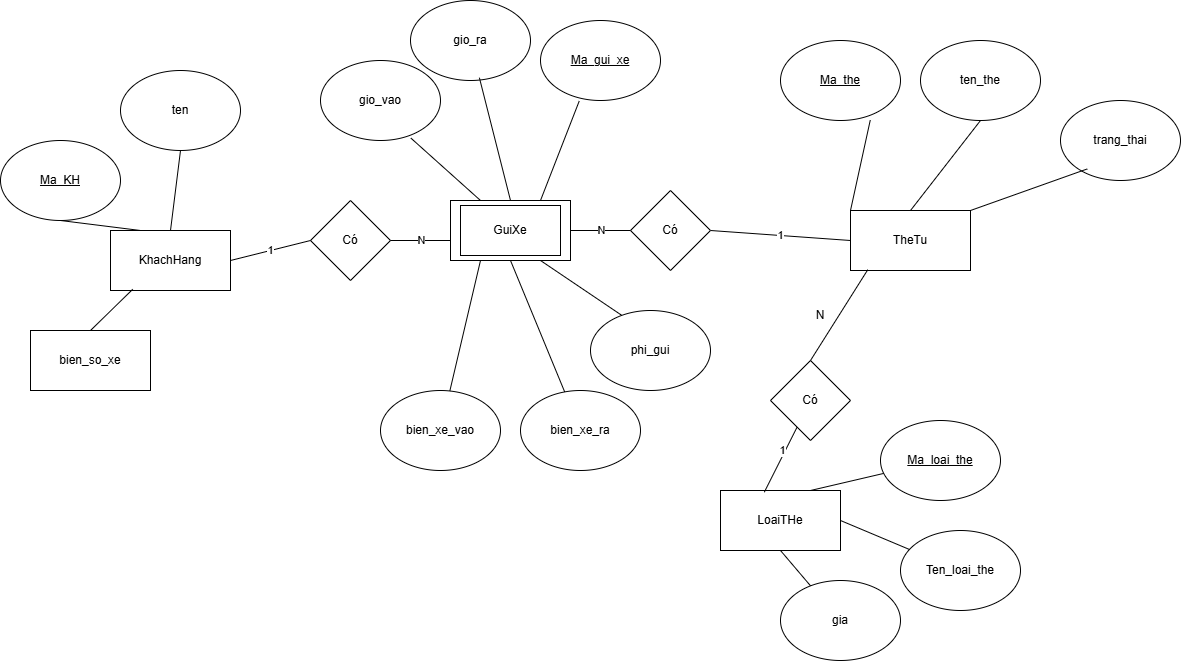

The diagram above was exported from draw.io. Its source (the exported page's mxGraphModel, read from the mxfile embedded in the PNG):
<mxGraphModel dx="2239" dy="664" grid="1" gridSize="10" guides="1" tooltips="1" connect="1" arrows="1" fold="1" page="0" pageScale="1" pageWidth="1100" pageHeight="850" math="0" shadow="0">
  <root>
    <mxCell id="0" />
    <mxCell id="1" parent="0" />
    <mxCell id="tOhjYsXjKYeb8vPnhuy4-1" parent="1" style="rounded=0;whiteSpace=wrap;html=1;" value="KhachHang" vertex="1">
      <mxGeometry height="60" width="120" x="-430" y="240" as="geometry" />
    </mxCell>
    <mxCell id="tOhjYsXjKYeb8vPnhuy4-4" parent="1" style="ellipse;whiteSpace=wrap;html=1;" value="&lt;u&gt;Ma_KH&lt;/u&gt;" vertex="1">
      <mxGeometry height="80" width="120" x="-540" y="150" as="geometry" />
    </mxCell>
    <mxCell id="tOhjYsXjKYeb8vPnhuy4-5" parent="1" style="ellipse;whiteSpace=wrap;html=1;" value="ten" vertex="1">
      <mxGeometry height="80" width="120" x="-420" y="80" as="geometry" />
    </mxCell>
    <mxCell id="tOhjYsXjKYeb8vPnhuy4-6" edge="1" parent="1" source="tOhjYsXjKYeb8vPnhuy4-1" style="endArrow=none;html=1;rounded=0;exitX=0.25;exitY=0;exitDx=0;exitDy=0;entryX=0.5;entryY=1;entryDx=0;entryDy=0;" target="tOhjYsXjKYeb8vPnhuy4-4" value="">
      <mxGeometry height="50" relative="1" width="50" as="geometry">
        <mxPoint x="30" y="260" as="sourcePoint" />
        <mxPoint x="80" y="210" as="targetPoint" />
      </mxGeometry>
    </mxCell>
    <mxCell id="tOhjYsXjKYeb8vPnhuy4-7" edge="1" parent="1" source="tOhjYsXjKYeb8vPnhuy4-1" style="endArrow=none;html=1;rounded=0;exitX=0.5;exitY=0;exitDx=0;exitDy=0;entryX=0.5;entryY=1;entryDx=0;entryDy=0;" target="tOhjYsXjKYeb8vPnhuy4-5" value="">
      <mxGeometry height="50" relative="1" width="50" as="geometry">
        <mxPoint x="30" y="260" as="sourcePoint" />
        <mxPoint x="80" y="210" as="targetPoint" />
      </mxGeometry>
    </mxCell>
    <mxCell id="tOhjYsXjKYeb8vPnhuy4-8" parent="1" style="rounded=0;whiteSpace=wrap;html=1;" value="TheTu" vertex="1">
      <mxGeometry height="60" width="120" x="310" y="220" as="geometry" />
    </mxCell>
    <mxCell id="tOhjYsXjKYeb8vPnhuy4-9" parent="1" style="ellipse;whiteSpace=wrap;html=1;" value="&lt;u&gt;Ma_the&lt;/u&gt;" vertex="1">
      <mxGeometry height="80" width="120" x="240" y="50" as="geometry" />
    </mxCell>
    <mxCell id="tOhjYsXjKYeb8vPnhuy4-10" edge="1" parent="1" source="tOhjYsXjKYeb8vPnhuy4-8" style="endArrow=none;html=1;rounded=0;exitX=0;exitY=0;exitDx=0;exitDy=0;entryX=0.748;entryY=0.996;entryDx=0;entryDy=0;entryPerimeter=0;" target="tOhjYsXjKYeb8vPnhuy4-9" value="">
      <mxGeometry height="50" relative="1" width="50" as="geometry">
        <mxPoint x="100" y="270" as="sourcePoint" />
        <mxPoint x="150" y="220" as="targetPoint" />
      </mxGeometry>
    </mxCell>
    <mxCell id="tOhjYsXjKYeb8vPnhuy4-11" parent="1" style="ellipse;whiteSpace=wrap;html=1;" value="ten_the" vertex="1">
      <mxGeometry height="80" width="120" x="380" y="50" as="geometry" />
    </mxCell>
    <mxCell id="tOhjYsXjKYeb8vPnhuy4-12" parent="1" style="ellipse;whiteSpace=wrap;html=1;" value="trang_thai" vertex="1">
      <mxGeometry height="80" width="120" x="520" y="110" as="geometry" />
    </mxCell>
    <mxCell id="tOhjYsXjKYeb8vPnhuy4-13" edge="1" parent="1" source="tOhjYsXjKYeb8vPnhuy4-8" style="endArrow=none;html=1;rounded=0;exitX=0.5;exitY=0;exitDx=0;exitDy=0;entryX=0.5;entryY=1;entryDx=0;entryDy=0;" target="tOhjYsXjKYeb8vPnhuy4-11" value="">
      <mxGeometry height="50" relative="1" width="50" as="geometry">
        <mxPoint x="100" y="270" as="sourcePoint" />
        <mxPoint x="150" y="220" as="targetPoint" />
      </mxGeometry>
    </mxCell>
    <mxCell id="tOhjYsXjKYeb8vPnhuy4-14" edge="1" parent="1" source="tOhjYsXjKYeb8vPnhuy4-8" style="endArrow=none;html=1;rounded=0;exitX=1;exitY=0;exitDx=0;exitDy=0;" value="">
      <mxGeometry height="50" relative="1" width="50" as="geometry">
        <mxPoint x="100" y="270" as="sourcePoint" />
        <mxPoint x="546.7584482564612" y="178.4431519111606" as="targetPoint" />
      </mxGeometry>
    </mxCell>
    <mxCell id="tOhjYsXjKYeb8vPnhuy4-18" parent="1" style="rounded=0;whiteSpace=wrap;html=1;" value="" vertex="1">
      <mxGeometry height="60" width="120" x="-90" y="210" as="geometry" />
    </mxCell>
    <mxCell id="tOhjYsXjKYeb8vPnhuy4-19" parent="1" style="rounded=0;whiteSpace=wrap;html=1;" value="GuiXe" vertex="1">
      <mxGeometry height="50" width="100" x="-80" y="215" as="geometry" />
    </mxCell>
    <mxCell id="tOhjYsXjKYeb8vPnhuy4-21" edge="1" parent="1" source="tOhjYsXjKYeb8vPnhuy4-26" style="endArrow=none;html=1;rounded=0;entryX=0;entryY=0.5;entryDx=0;entryDy=0;exitX=1;exitY=0.5;exitDx=0;exitDy=0;" target="tOhjYsXjKYeb8vPnhuy4-8" value="1">
      <mxGeometry height="50" relative="1" width="50" as="geometry">
        <mxPoint x="30" y="260" as="sourcePoint" />
        <mxPoint x="80" y="210" as="targetPoint" />
      </mxGeometry>
    </mxCell>
    <mxCell id="tOhjYsXjKYeb8vPnhuy4-23" parent="1" style="rhombus;whiteSpace=wrap;html=1;" value="Có" vertex="1">
      <mxGeometry height="80" width="80" x="-230" y="210" as="geometry" />
    </mxCell>
    <mxCell id="tOhjYsXjKYeb8vPnhuy4-24" edge="1" parent="1" source="tOhjYsXjKYeb8vPnhuy4-1" style="endArrow=none;html=1;rounded=0;exitX=1;exitY=0.5;exitDx=0;exitDy=0;entryX=0;entryY=0.5;entryDx=0;entryDy=0;" target="tOhjYsXjKYeb8vPnhuy4-23" value="1">
      <mxGeometry height="50" relative="1" width="50" as="geometry">
        <mxPoint x="30" y="260" as="sourcePoint" />
        <mxPoint x="80" y="210" as="targetPoint" />
      </mxGeometry>
    </mxCell>
    <mxCell id="tOhjYsXjKYeb8vPnhuy4-25" edge="1" parent="1" source="tOhjYsXjKYeb8vPnhuy4-23" style="endArrow=none;html=1;rounded=0;exitX=1;exitY=0.5;exitDx=0;exitDy=0;" value="N">
      <mxGeometry height="50" relative="1" width="50" as="geometry">
        <mxPoint x="30" y="260" as="sourcePoint" />
        <mxPoint x="-90" y="250" as="targetPoint" />
      </mxGeometry>
    </mxCell>
    <mxCell id="tOhjYsXjKYeb8vPnhuy4-26" parent="1" style="rhombus;whiteSpace=wrap;html=1;" value="Có" vertex="1">
      <mxGeometry height="80" width="80" x="90" y="200" as="geometry" />
    </mxCell>
    <mxCell id="tOhjYsXjKYeb8vPnhuy4-27" edge="1" parent="1" source="tOhjYsXjKYeb8vPnhuy4-18" style="endArrow=none;html=1;rounded=0;entryX=0;entryY=0.5;entryDx=0;entryDy=0;exitX=1;exitY=0.5;exitDx=0;exitDy=0;" target="tOhjYsXjKYeb8vPnhuy4-26" value="N">
      <mxGeometry height="50" relative="1" width="50" as="geometry">
        <mxPoint x="30" y="260" as="sourcePoint" />
        <mxPoint x="80" y="210" as="targetPoint" />
      </mxGeometry>
    </mxCell>
    <mxCell id="tOhjYsXjKYeb8vPnhuy4-28" parent="1" style="ellipse;whiteSpace=wrap;html=1;" value="gio_vao" vertex="1">
      <mxGeometry height="80" width="120" x="-220" y="70" as="geometry" />
    </mxCell>
    <mxCell id="tOhjYsXjKYeb8vPnhuy4-32" parent="1" style="ellipse;whiteSpace=wrap;html=1;" value="bien_xe_ra" vertex="1">
      <mxGeometry height="80" width="120" x="-20" y="400" as="geometry" />
    </mxCell>
    <mxCell id="tOhjYsXjKYeb8vPnhuy4-33" parent="1" style="ellipse;whiteSpace=wrap;html=1;" value="bien_xe_vao" vertex="1">
      <mxGeometry height="80" width="120" x="-160" y="400" as="geometry" />
    </mxCell>
    <mxCell id="tOhjYsXjKYeb8vPnhuy4-35" parent="1" style="ellipse;whiteSpace=wrap;html=1;" value="gio_ra" vertex="1">
      <mxGeometry height="80" width="120" x="-130" y="10" as="geometry" />
    </mxCell>
    <mxCell id="tOhjYsXjKYeb8vPnhuy4-36" edge="1" parent="1" source="tOhjYsXjKYeb8vPnhuy4-18" style="endArrow=none;html=1;rounded=0;exitX=0.25;exitY=1;exitDx=0;exitDy=0;" target="tOhjYsXjKYeb8vPnhuy4-33" value="">
      <mxGeometry height="50" relative="1" width="50" as="geometry">
        <mxPoint x="30" y="260" as="sourcePoint" />
        <mxPoint x="80" y="210" as="targetPoint" />
      </mxGeometry>
    </mxCell>
    <mxCell id="tOhjYsXjKYeb8vPnhuy4-37" edge="1" parent="1" source="tOhjYsXjKYeb8vPnhuy4-18" style="endArrow=none;html=1;rounded=0;exitX=0.5;exitY=1;exitDx=0;exitDy=0;" target="tOhjYsXjKYeb8vPnhuy4-32" value="">
      <mxGeometry height="50" relative="1" width="50" as="geometry">
        <mxPoint x="30" y="260" as="sourcePoint" />
        <mxPoint x="80" y="210" as="targetPoint" />
      </mxGeometry>
    </mxCell>
    <mxCell id="tOhjYsXjKYeb8vPnhuy4-38" edge="1" parent="1" source="tOhjYsXjKYeb8vPnhuy4-18" style="endArrow=none;html=1;rounded=0;exitX=0.25;exitY=0;exitDx=0;exitDy=0;entryX=0.754;entryY=0.971;entryDx=0;entryDy=0;entryPerimeter=0;" target="tOhjYsXjKYeb8vPnhuy4-28" value="">
      <mxGeometry height="50" relative="1" width="50" as="geometry">
        <mxPoint x="30" y="260" as="sourcePoint" />
        <mxPoint x="80" y="210" as="targetPoint" />
      </mxGeometry>
    </mxCell>
    <mxCell id="tOhjYsXjKYeb8vPnhuy4-41" edge="1" parent="1" source="tOhjYsXjKYeb8vPnhuy4-18" style="endArrow=none;html=1;rounded=0;exitX=0.5;exitY=0;exitDx=0;exitDy=0;entryX=0.574;entryY=0.965;entryDx=0;entryDy=0;entryPerimeter=0;" target="tOhjYsXjKYeb8vPnhuy4-35" value="">
      <mxGeometry height="50" relative="1" width="50" as="geometry">
        <mxPoint x="40" y="212" as="sourcePoint" />
        <mxPoint x="-30" y="150" as="targetPoint" />
      </mxGeometry>
    </mxCell>
    <mxCell id="tOhjYsXjKYeb8vPnhuy4-44" parent="1" style="rounded=0;whiteSpace=wrap;html=1;" value="LoaiTHe" vertex="1">
      <mxGeometry height="60" width="120" x="180" y="500" as="geometry" />
    </mxCell>
    <mxCell id="tOhjYsXjKYeb8vPnhuy4-45" parent="1" style="ellipse;whiteSpace=wrap;html=1;" value="&lt;u&gt;Ma_loai_the&lt;/u&gt;" vertex="1">
      <mxGeometry height="80" width="120" x="340" y="430" as="geometry" />
    </mxCell>
    <mxCell id="tOhjYsXjKYeb8vPnhuy4-46" parent="1" style="ellipse;whiteSpace=wrap;html=1;" value="Ten_loai_the" vertex="1">
      <mxGeometry height="80" width="120" x="360" y="540" as="geometry" />
    </mxCell>
    <mxCell id="tOhjYsXjKYeb8vPnhuy4-47" parent="1" style="ellipse;whiteSpace=wrap;html=1;" value="gia" vertex="1">
      <mxGeometry height="80" width="120" x="240" y="590" as="geometry" />
    </mxCell>
    <mxCell id="tOhjYsXjKYeb8vPnhuy4-48" edge="1" parent="1" source="tOhjYsXjKYeb8vPnhuy4-45" style="endArrow=none;html=1;rounded=0;entryX=0.75;entryY=0;entryDx=0;entryDy=0;" target="tOhjYsXjKYeb8vPnhuy4-44" value="">
      <mxGeometry height="50" relative="1" width="50" as="geometry">
        <mxPoint x="-30" y="420" as="sourcePoint" />
        <mxPoint x="20" y="370" as="targetPoint" />
      </mxGeometry>
    </mxCell>
    <mxCell id="tOhjYsXjKYeb8vPnhuy4-49" edge="1" parent="1" source="tOhjYsXjKYeb8vPnhuy4-46" style="endArrow=none;html=1;rounded=0;entryX=1;entryY=0.5;entryDx=0;entryDy=0;" target="tOhjYsXjKYeb8vPnhuy4-44" value="">
      <mxGeometry height="50" relative="1" width="50" as="geometry">
        <mxPoint x="100" y="662" as="sourcePoint" />
        <mxPoint x="30" y="600" as="targetPoint" />
      </mxGeometry>
    </mxCell>
    <mxCell id="tOhjYsXjKYeb8vPnhuy4-50" edge="1" parent="1" source="tOhjYsXjKYeb8vPnhuy4-47" style="endArrow=none;html=1;rounded=0;entryX=0.5;entryY=1;entryDx=0;entryDy=0;" target="tOhjYsXjKYeb8vPnhuy4-44" value="">
      <mxGeometry height="50" relative="1" width="50" as="geometry">
        <mxPoint x="230" y="642" as="sourcePoint" />
        <mxPoint x="160" y="580" as="targetPoint" />
      </mxGeometry>
    </mxCell>
    <mxCell id="tOhjYsXjKYeb8vPnhuy4-51" edge="1" parent="1" source="tOhjYsXjKYeb8vPnhuy4-44" style="endArrow=none;html=1;rounded=0;exitX=0.365;exitY=0.028;exitDx=0;exitDy=0;exitPerimeter=0;" target="tOhjYsXjKYeb8vPnhuy4-52" value="">
      <mxGeometry height="50" relative="1" width="50" as="geometry">
        <mxPoint x="-30" y="420" as="sourcePoint" />
        <mxPoint x="20" y="370" as="targetPoint" />
      </mxGeometry>
    </mxCell>
    <mxCell id="tOhjYsXjKYeb8vPnhuy4-55" connectable="0" parent="tOhjYsXjKYeb8vPnhuy4-51" style="edgeLabel;html=1;align=center;verticalAlign=middle;resizable=0;points=[];" value="1" vertex="1">
      <mxGeometry relative="1" x="0.2738" y="3" as="geometry">
        <mxPoint as="offset" />
      </mxGeometry>
    </mxCell>
    <mxCell id="tOhjYsXjKYeb8vPnhuy4-52" parent="1" style="rhombus;whiteSpace=wrap;html=1;" value="Có" vertex="1">
      <mxGeometry height="80" width="80" x="230" y="370" as="geometry" />
    </mxCell>
    <mxCell id="tOhjYsXjKYeb8vPnhuy4-53" edge="1" parent="1" source="tOhjYsXjKYeb8vPnhuy4-52" style="endArrow=none;html=1;rounded=0;exitX=0.5;exitY=0;exitDx=0;exitDy=0;entryX=0.144;entryY=0.987;entryDx=0;entryDy=0;entryPerimeter=0;" target="tOhjYsXjKYeb8vPnhuy4-8" value="">
      <mxGeometry height="50" relative="1" width="50" as="geometry">
        <mxPoint x="30" y="370" as="sourcePoint" />
        <mxPoint x="80" y="320" as="targetPoint" />
      </mxGeometry>
    </mxCell>
    <mxCell id="tOhjYsXjKYeb8vPnhuy4-54" parent="1" style="text;html=1;whiteSpace=wrap;strokeColor=none;fillColor=none;align=center;verticalAlign=middle;rounded=0;" value="N" vertex="1">
      <mxGeometry height="30" width="60" x="250" y="310" as="geometry" />
    </mxCell>
    <mxCell id="tOhjYsXjKYeb8vPnhuy4-56" parent="1" style="rounded=0;whiteSpace=wrap;html=1;" value="bien_so_xe" vertex="1">
      <mxGeometry height="60" width="120" x="-510" y="340" as="geometry" />
    </mxCell>
    <mxCell id="tOhjYsXjKYeb8vPnhuy4-57" edge="1" parent="1" source="tOhjYsXjKYeb8vPnhuy4-1" style="endArrow=none;html=1;rounded=0;exitX=0.185;exitY=0.98;exitDx=0;exitDy=0;exitPerimeter=0;entryX=0.5;entryY=0;entryDx=0;entryDy=0;" target="tOhjYsXjKYeb8vPnhuy4-56" value="">
      <mxGeometry height="50" relative="1" width="50" as="geometry">
        <mxPoint x="30" y="260" as="sourcePoint" />
        <mxPoint x="80" y="210" as="targetPoint" />
      </mxGeometry>
    </mxCell>
    <mxCell id="tOhjYsXjKYeb8vPnhuy4-60" parent="1" style="ellipse;whiteSpace=wrap;html=1;" value="phi_gui" vertex="1">
      <mxGeometry height="80" width="120" x="50" y="320" as="geometry" />
    </mxCell>
    <mxCell id="tOhjYsXjKYeb8vPnhuy4-61" edge="1" parent="1" source="tOhjYsXjKYeb8vPnhuy4-60" style="endArrow=none;html=1;rounded=0;exitX=0.256;exitY=0.056;exitDx=0;exitDy=0;exitPerimeter=0;entryX=0.75;entryY=1;entryDx=0;entryDy=0;" target="tOhjYsXjKYeb8vPnhuy4-18" value="">
      <mxGeometry height="50" relative="1" width="50" as="geometry">
        <mxPoint x="40" y="260" as="sourcePoint" />
        <mxPoint x="90" y="210" as="targetPoint" />
      </mxGeometry>
    </mxCell>
    <mxCell id="tOhjYsXjKYeb8vPnhuy4-65" parent="1" style="ellipse;whiteSpace=wrap;html=1;" value="&lt;u&gt;Ma_gui_xe&lt;/u&gt;" vertex="1">
      <mxGeometry height="80" width="120" y="30" as="geometry" />
    </mxCell>
    <mxCell id="tOhjYsXjKYeb8vPnhuy4-66" edge="1" parent="1" source="tOhjYsXjKYeb8vPnhuy4-18" style="endArrow=none;html=1;rounded=0;exitX=0.75;exitY=0;exitDx=0;exitDy=0;entryX=0.323;entryY=1.006;entryDx=0;entryDy=0;entryPerimeter=0;" target="tOhjYsXjKYeb8vPnhuy4-65" value="">
      <mxGeometry height="50" relative="1" width="50" as="geometry">
        <mxPoint x="40" y="300" as="sourcePoint" />
        <mxPoint x="90" y="250" as="targetPoint" />
      </mxGeometry>
    </mxCell>
  </root>
</mxGraphModel>